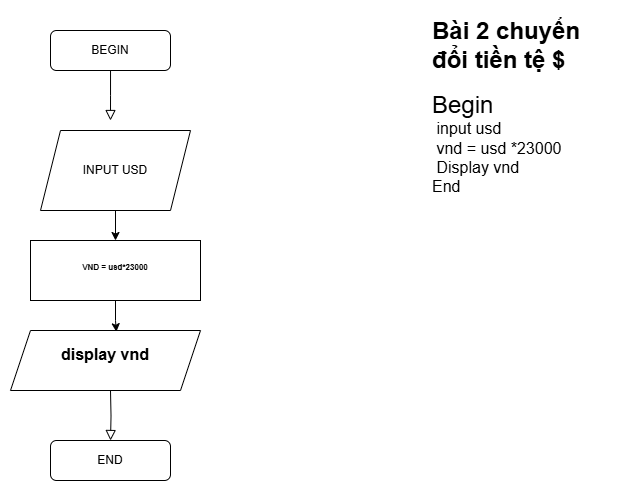

The diagram above was exported from draw.io. Its source (the exported page's mxGraphModel, read from the mxfile embedded in the PNG):
<mxGraphModel dx="1121" dy="547" grid="1" gridSize="10" guides="1" tooltips="1" connect="1" arrows="1" fold="1" page="1" pageScale="1" pageWidth="827" pageHeight="1169" math="0" shadow="0">
  <root>
    <mxCell id="WIyWlLk6GJQsqaUBKTNV-0" />
    <mxCell id="WIyWlLk6GJQsqaUBKTNV-1" parent="WIyWlLk6GJQsqaUBKTNV-0" />
    <mxCell id="WIyWlLk6GJQsqaUBKTNV-2" value="" style="rounded=0;html=1;jettySize=auto;orthogonalLoop=1;fontSize=11;endArrow=block;endFill=0;endSize=8;strokeWidth=1;shadow=0;labelBackgroundColor=none;edgeStyle=orthogonalEdgeStyle;" parent="WIyWlLk6GJQsqaUBKTNV-1" source="WIyWlLk6GJQsqaUBKTNV-3" edge="1">
      <mxGeometry relative="1" as="geometry">
        <mxPoint x="220" y="169.9999999999999" as="targetPoint" />
      </mxGeometry>
    </mxCell>
    <mxCell id="WIyWlLk6GJQsqaUBKTNV-3" value="BEGIN" style="rounded=1;whiteSpace=wrap;html=1;fontSize=12;glass=0;strokeWidth=1;shadow=0;" parent="WIyWlLk6GJQsqaUBKTNV-1" vertex="1">
      <mxGeometry x="160" y="80" width="120" height="40" as="geometry" />
    </mxCell>
    <mxCell id="WIyWlLk6GJQsqaUBKTNV-8" value="" style="rounded=0;html=1;jettySize=auto;orthogonalLoop=1;fontSize=11;endArrow=block;endFill=0;endSize=8;strokeWidth=1;shadow=0;labelBackgroundColor=none;edgeStyle=orthogonalEdgeStyle;" parent="WIyWlLk6GJQsqaUBKTNV-1" target="WIyWlLk6GJQsqaUBKTNV-11" edge="1">
      <mxGeometry x="0.3333" y="20" relative="1" as="geometry">
        <mxPoint as="offset" />
        <mxPoint x="220" y="440" as="sourcePoint" />
      </mxGeometry>
    </mxCell>
    <mxCell id="WIyWlLk6GJQsqaUBKTNV-11" value="END" style="rounded=1;whiteSpace=wrap;html=1;fontSize=12;glass=0;strokeWidth=1;shadow=0;" parent="WIyWlLk6GJQsqaUBKTNV-1" vertex="1">
      <mxGeometry x="160" y="490" width="120" height="40" as="geometry" />
    </mxCell>
    <mxCell id="nM9-EkCgpE2CV11sLATn-0" value="&lt;h1 style=&quot;margin-top: 0px;&quot;&gt;Bài 2 chuyển đổi tiền tệ $&lt;/h1&gt;&lt;div&gt;&lt;div&gt;&lt;font style=&quot;font-size: 24px;&quot;&gt;Begin&lt;/font&gt;&lt;/div&gt;&lt;div&gt;&lt;font size=&quot;3&quot;&gt;&amp;nbsp;input usd&lt;/font&gt;&lt;/div&gt;&lt;div&gt;&lt;font size=&quot;3&quot;&gt;&amp;nbsp;vnd = usd *23000&lt;/font&gt;&lt;/div&gt;&lt;div&gt;&lt;font size=&quot;3&quot;&gt;&amp;nbsp;Display vnd&lt;/font&gt;&lt;/div&gt;&lt;div&gt;&lt;font size=&quot;3&quot;&gt;End&lt;/font&gt;&lt;/div&gt;&lt;/div&gt;" style="text;html=1;whiteSpace=wrap;overflow=hidden;rounded=0;" vertex="1" parent="WIyWlLk6GJQsqaUBKTNV-1">
      <mxGeometry x="540" y="60" width="180" height="440" as="geometry" />
    </mxCell>
    <mxCell id="nM9-EkCgpE2CV11sLATn-3" style="edgeStyle=orthogonalEdgeStyle;rounded=0;orthogonalLoop=1;jettySize=auto;html=1;exitX=0.5;exitY=1;exitDx=0;exitDy=0;entryX=0.5;entryY=0;entryDx=0;entryDy=0;" edge="1" parent="WIyWlLk6GJQsqaUBKTNV-1" source="nM9-EkCgpE2CV11sLATn-1" target="nM9-EkCgpE2CV11sLATn-2">
      <mxGeometry relative="1" as="geometry" />
    </mxCell>
    <mxCell id="nM9-EkCgpE2CV11sLATn-1" value="INPUT USD" style="shape=parallelogram;perimeter=parallelogramPerimeter;whiteSpace=wrap;html=1;fixedSize=1;" vertex="1" parent="WIyWlLk6GJQsqaUBKTNV-1">
      <mxGeometry x="150" y="180" width="150" height="80" as="geometry" />
    </mxCell>
    <mxCell id="nM9-EkCgpE2CV11sLATn-2" value="&lt;h1 style=&quot;text-align: left; margin-top: 0px;&quot;&gt;&lt;span style=&quot;font-size: 8px;&quot;&gt;VND = usd*23000&lt;/span&gt;&lt;/h1&gt;" style="rounded=0;whiteSpace=wrap;html=1;" vertex="1" parent="WIyWlLk6GJQsqaUBKTNV-1">
      <mxGeometry x="140" y="290" width="170" height="60" as="geometry" />
    </mxCell>
    <mxCell id="nM9-EkCgpE2CV11sLATn-4" value="&lt;h1 style=&quot;text-align: left; margin-top: 0px;&quot;&gt;&lt;font size=&quot;3&quot;&gt;display vnd&lt;/font&gt;&lt;/h1&gt;" style="shape=parallelogram;perimeter=parallelogramPerimeter;whiteSpace=wrap;html=1;fixedSize=1;" vertex="1" parent="WIyWlLk6GJQsqaUBKTNV-1">
      <mxGeometry x="120" y="380" width="190" height="60" as="geometry" />
    </mxCell>
    <mxCell id="nM9-EkCgpE2CV11sLATn-5" style="edgeStyle=orthogonalEdgeStyle;rounded=0;orthogonalLoop=1;jettySize=auto;html=1;entryX=0.557;entryY=0.021;entryDx=0;entryDy=0;entryPerimeter=0;" edge="1" parent="WIyWlLk6GJQsqaUBKTNV-1" source="nM9-EkCgpE2CV11sLATn-2" target="nM9-EkCgpE2CV11sLATn-4">
      <mxGeometry relative="1" as="geometry" />
    </mxCell>
  </root>
</mxGraphModel>